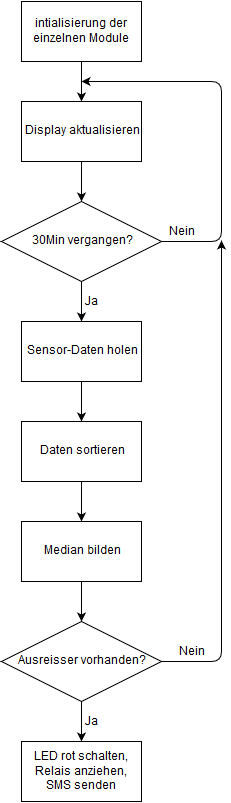

The diagram above was exported from draw.io. Its source (the exported page's mxGraphModel, read from the mxfile embedded in the PNG):
<mxGraphModel dx="1434" dy="772" grid="1" gridSize="10" guides="1" tooltips="1" connect="1" arrows="1" fold="1" page="1" pageScale="1" pageWidth="1652" pageHeight="1169" background="#ffffff" math="0" shadow="0">
  <root>
    <mxCell id="0" />
    <mxCell id="1" parent="0" />
    <mxCell id="4" value="" style="edgeStyle=orthogonalEdgeStyle;rounded=0;html=1;jettySize=auto;orthogonalLoop=1;" edge="1" parent="1" source="2" target="3">
      <mxGeometry relative="1" as="geometry" />
    </mxCell>
    <mxCell id="2" value="intialisierung der einzelnen Module&lt;br&gt;" style="whiteSpace=wrap;html=1;rounded=0;shadow=0;glass=0;" vertex="1" parent="1">
      <mxGeometry x="640" y="20" width="120" height="60" as="geometry" />
    </mxCell>
    <mxCell id="14" value="" style="edgeStyle=orthogonalEdgeStyle;rounded=0;html=1;jettySize=auto;orthogonalLoop=1;" edge="1" parent="1" source="3" target="5">
      <mxGeometry relative="1" as="geometry" />
    </mxCell>
    <mxCell id="3" value="Display aktualisieren&lt;br&gt;" style="whiteSpace=wrap;html=1;rounded=0;shadow=0;glass=0;" vertex="1" parent="1">
      <mxGeometry x="640" y="120" width="120" height="60" as="geometry" />
    </mxCell>
    <mxCell id="13" value="" style="edgeStyle=orthogonalEdgeStyle;rounded=0;html=1;jettySize=auto;orthogonalLoop=1;" edge="1" parent="1" source="5" target="6">
      <mxGeometry relative="1" as="geometry" />
    </mxCell>
    <mxCell id="17" value="Ja" style="text;html=1;resizable=0;points=[];align=center;verticalAlign=middle;labelBackgroundColor=#ffffff;" vertex="1" connectable="0" parent="13">
      <mxGeometry x="-0.2" y="1" relative="1" as="geometry">
        <mxPoint x="9" y="4" as="offset" />
      </mxGeometry>
    </mxCell>
    <mxCell id="5" value="30Min vergangen?&lt;br&gt;" style="rhombus;whiteSpace=wrap;html=1;rounded=0;shadow=0;glass=0;" vertex="1" parent="1">
      <mxGeometry x="620" y="220" width="160" height="80" as="geometry" />
    </mxCell>
    <mxCell id="8" value="" style="edgeStyle=orthogonalEdgeStyle;rounded=0;html=1;jettySize=auto;orthogonalLoop=1;" edge="1" parent="1" source="6" target="7">
      <mxGeometry relative="1" as="geometry" />
    </mxCell>
    <mxCell id="6" value="Sensor-Daten holen&lt;br&gt;" style="whiteSpace=wrap;html=1;rounded=0;shadow=0;glass=0;" vertex="1" parent="1">
      <mxGeometry x="640" y="340" width="120" height="60" as="geometry" />
    </mxCell>
    <mxCell id="10" value="" style="edgeStyle=orthogonalEdgeStyle;rounded=0;html=1;jettySize=auto;orthogonalLoop=1;" edge="1" parent="1" source="7" target="9">
      <mxGeometry relative="1" as="geometry" />
    </mxCell>
    <mxCell id="7" value="Daten sortieren&lt;br&gt;" style="whiteSpace=wrap;html=1;rounded=0;shadow=0;glass=0;" vertex="1" parent="1">
      <mxGeometry x="640" y="440" width="120" height="60" as="geometry" />
    </mxCell>
    <mxCell id="12" value="" style="edgeStyle=orthogonalEdgeStyle;rounded=0;html=1;jettySize=auto;orthogonalLoop=1;" edge="1" parent="1" source="9" target="11">
      <mxGeometry relative="1" as="geometry" />
    </mxCell>
    <mxCell id="9" value="Median bilden&lt;br&gt;" style="whiteSpace=wrap;html=1;rounded=0;shadow=0;glass=0;" vertex="1" parent="1">
      <mxGeometry x="640" y="540" width="120" height="60" as="geometry" />
    </mxCell>
    <mxCell id="21" value="" style="edgeStyle=orthogonalEdgeStyle;rounded=0;html=1;jettySize=auto;orthogonalLoop=1;" edge="1" parent="1" source="11" target="20">
      <mxGeometry relative="1" as="geometry" />
    </mxCell>
    <mxCell id="22" value="Ja" style="text;html=1;resizable=0;points=[];align=center;verticalAlign=middle;labelBackgroundColor=#ffffff;" vertex="1" connectable="0" parent="21">
      <mxGeometry x="0.05" relative="1" as="geometry">
        <mxPoint x="10" y="-1" as="offset" />
      </mxGeometry>
    </mxCell>
    <mxCell id="11" value="Ausreisser vorhanden?&lt;br&gt;" style="rhombus;whiteSpace=wrap;html=1;rounded=0;shadow=0;glass=0;" vertex="1" parent="1">
      <mxGeometry x="620" y="640" width="160" height="80" as="geometry" />
    </mxCell>
    <mxCell id="15" value="" style="endArrow=classic;html=1;exitX=1;exitY=0.5;" edge="1" parent="1" source="5">
      <mxGeometry width="50" height="50" relative="1" as="geometry">
        <mxPoint x="820" y="260" as="sourcePoint" />
        <mxPoint x="700" y="100" as="targetPoint" />
        <Array as="points">
          <mxPoint x="840" y="260" />
          <mxPoint x="840" y="100" />
        </Array>
      </mxGeometry>
    </mxCell>
    <mxCell id="16" value="Nein" style="text;html=1;resizable=0;points=[];align=center;verticalAlign=middle;labelBackgroundColor=#ffffff;" vertex="1" connectable="0" parent="15">
      <mxGeometry x="-0.8833" y="3" relative="1" as="geometry">
        <mxPoint x="-1" y="-7" as="offset" />
      </mxGeometry>
    </mxCell>
    <mxCell id="18" value="" style="endArrow=classic;html=1;exitX=1;exitY=0.5;" edge="1" parent="1" source="11">
      <mxGeometry width="50" height="50" relative="1" as="geometry">
        <mxPoint x="820" y="690" as="sourcePoint" />
        <mxPoint x="840" y="259" as="targetPoint" />
        <Array as="points">
          <mxPoint x="840" y="680" />
        </Array>
      </mxGeometry>
    </mxCell>
    <mxCell id="19" value="Nein" style="text;html=1;resizable=0;points=[];align=center;verticalAlign=middle;labelBackgroundColor=#ffffff;" vertex="1" connectable="0" parent="18">
      <mxGeometry x="-0.8836" y="-1" relative="1" as="geometry">
        <mxPoint x="2" y="-11" as="offset" />
      </mxGeometry>
    </mxCell>
    <mxCell id="20" value="LED rot schalten, Relais anziehen,&lt;br&gt;SMS senden&lt;br&gt;" style="whiteSpace=wrap;html=1;rounded=0;shadow=0;glass=0;" vertex="1" parent="1">
      <mxGeometry x="640" y="760" width="120" height="60" as="geometry" />
    </mxCell>
  </root>
</mxGraphModel>